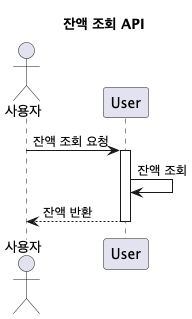

The diagram above was rendered by PlantUML. Its source (embedded in the PNG):
@startuml
title 잔액 조회 API
actor "사용자" as Actor
participant "User" as User

Actor -> User : 잔액 조회 요청
activate User
User -> User : 잔액 조회

User --> Actor : 잔액 반환
deactivate User
@enduml